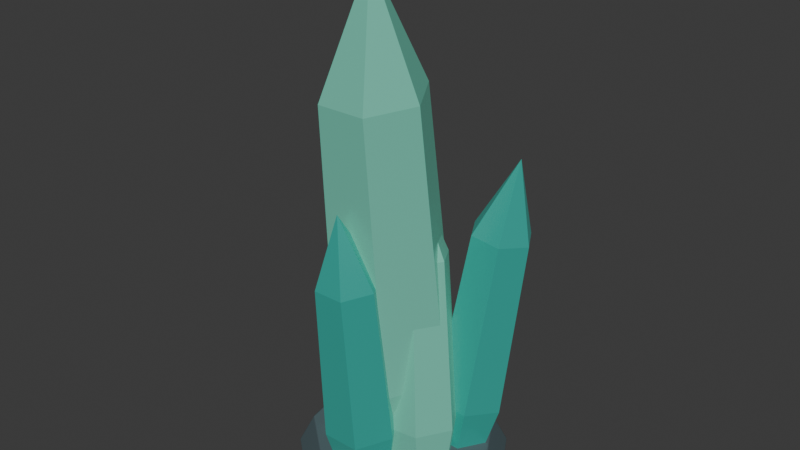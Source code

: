 # Source: crystal_tree.blend  (saved by Blender 5.2.44; exported with 4.5.12 LTS)
import bpy
from mathutils import Matrix  # noqa: F401  (used for matrix-valued properties, if any)

bpy.ops.wm.read_factory_settings(use_empty=True)
scene = bpy.context.scene
scene.name = 'Scene'

# ---- collections
col_collection = bpy.data.collections.new('Collection'); scene.collection.children.link(col_collection)

# ---- materials (node trees are filled in below, after node groups)
mat_crystal_pale_facets = bpy.data.materials.new('Crystal pale facets')
mat_crystal_pale_facets.diffuse_color = (0.17, 0.61, 0.46, 1.0)
mat_crystal_facets = bpy.data.materials.new('Crystal facets')
mat_crystal_facets.diffuse_color = (0.035, 0.37, 0.31, 1.0)
mat_forest_basalt = bpy.data.materials.new('Forest basalt')
mat_forest_basalt.diffuse_color = (0.095, 0.145, 0.16, 1.0)

# ---- material node trees
mat_crystal_pale_facets.use_nodes = True; mat_crystal_pale_facets.node_tree.nodes.clear()
_N = mat_crystal_pale_facets.node_tree.nodes; _L = mat_crystal_pale_facets.node_tree.links
n0 = _N.new('ShaderNodeBsdfPrincipled'); n0.name = 'Principled BSDF'; n0.location = (-200, 100)
n0.inputs[0].default_value = (0.17, 0.61, 0.46, 1.0)
n0.inputs[1].default_value = 0.24
n0.inputs[2].default_value = 0.32
n0.inputs[10].default_value = 0.005
n0.inputs[27].default_value = (0.17, 0.61, 0.46, 1.0)
n0.inputs[28].default_value = 0.12
n1 = _N.new('ShaderNodeOutputMaterial'); n1.name = 'Material Output'; n1.location = (200, 100)
_L.new(n0.outputs[0], n1.inputs[0])
n1.is_active_output = True
mat_crystal_facets.use_nodes = True; mat_crystal_facets.node_tree.nodes.clear()
_N = mat_crystal_facets.node_tree.nodes; _L = mat_crystal_facets.node_tree.links
n0 = _N.new('ShaderNodeBsdfPrincipled'); n0.name = 'Principled BSDF'; n0.location = (-200, 100)
n0.inputs[0].default_value = (0.035, 0.37, 0.31, 1.0)
n0.inputs[1].default_value = 0.32
n0.inputs[2].default_value = 0.28
n0.inputs[10].default_value = 0.005
n0.inputs[27].default_value = (0.035, 0.37, 0.31, 1.0)
n0.inputs[28].default_value = 0.23
n1 = _N.new('ShaderNodeOutputMaterial'); n1.name = 'Material Output'; n1.location = (200, 100)
_L.new(n0.outputs[0], n1.inputs[0])
n1.is_active_output = True
mat_forest_basalt.use_nodes = True; mat_forest_basalt.node_tree.nodes.clear()
_N = mat_forest_basalt.node_tree.nodes; _L = mat_forest_basalt.node_tree.links
n0 = _N.new('ShaderNodeBsdfPrincipled'); n0.name = 'Principled BSDF'; n0.location = (-200, 100)
n0.inputs[0].default_value = (0.095, 0.145, 0.16, 1.0)
n0.inputs[1].default_value = 0.15
n0.inputs[2].default_value = 0.84
n0.inputs[10].default_value = 0.005
n0.inputs[27].default_value = (0.095, 0.145, 0.16, 1.0)
n1 = _N.new('ShaderNodeOutputMaterial'); n1.name = 'Material Output'; n1.location = (200, 100)
_L.new(n0.outputs[0], n1.inputs[0])
n1.is_active_output = True

# ---- world
world_world = bpy.data.worlds.new('World'); scene.world = world_world
world_world.use_nodes = True; world_world.node_tree.nodes.clear()
_N = world_world.node_tree.nodes; _L = world_world.node_tree.links
n0 = _N.new('ShaderNodeOutputWorld'); n0.name = 'World Output'; n0.location = (200, 100)
n1 = _N.new('ShaderNodeBackground'); n1.name = 'Background'; n1.location = (-200, 100)
n1.inputs[0].default_value = (0.05088, 0.05088, 0.05088, 1.0)
_L.new(n1.outputs[0], n0.inputs[0])
n0.is_active_output = True
world_world.color = (0.05088, 0.05088, 0.05088)
world_world.sun_shadow_jitter_overblur = 0.0

# ---- meshes
me_growth_crystal = bpy.data.meshes.new('Growth crystal')
me_growth_crystal.from_pydata([(0.3575, 0.0, 0.0), (0.1787, 0.3096, 0.0), (-0.1787, 0.3096, 0.0), (-0.3575, 4.378e-17, 0.0), (-0.1787, -0.3096, 0.0), (0.1787, -0.3096, 0.0), (0.55, 0.0, 1.034), (0.275, 0.4763, 1.034), (-0.275, 0.4763, 1.034), (-0.55, 6.736e-17, 1.034), (-0.275, -0.4763, 1.034), (0.275, -0.4763, 1.034), (0.451, 0.0, 3.619), (0.2255, 0.3906, 3.619), (-0.2255, 0.3906, 3.619), (-0.451, 5.523e-17, 3.619), (-0.2255, -0.3906, 3.619), (0.2255, -0.3906, 3.619), (0.066, 0.0, 4.7)], [], [(5, 4, 3, 2, 1, 0), (0, 1, 7, 6), (1, 2, 8, 7), (2, 3, 9, 8), (3, 4, 10, 9), (4, 5, 11, 10), (5, 0, 6, 11), (6, 7, 13, 12), (7, 8, 14, 13), (8, 9, 15, 14), (9, 10, 16, 15), (10, 11, 17, 16), (11, 6, 12, 17), (12, 13, 18), (13, 14, 18), (14, 15, 18), (15, 16, 18), (16, 17, 18), (17, 12, 18)])
me_growth_crystal.materials.append(mat_crystal_pale_facets)
me_growth_crystal.update()
me_growth_crystal_001 = bpy.data.meshes.new('Growth crystal.001')
me_growth_crystal_001.from_pydata([(0.221, 0.0, 0.0), (0.1105, 0.1914, 0.0), (-0.1105, 0.1914, 0.0), (-0.221, 2.706e-17, 0.0), (-0.1105, -0.1914, 0.0), (0.1105, -0.1914, 0.0), (0.34, 0.0, 0.659), (0.17, 0.2944, 0.659), (-0.17, 0.2944, 0.659), (-0.34, 4.164e-17, 0.659), (-0.17, -0.2944, 0.659), (0.17, -0.2944, 0.659), (0.2788, 0.0, 2.306), (0.1394, 0.2414, 2.306), (-0.1394, 0.2414, 2.306), (-0.2788, 3.414e-17, 2.306), (-0.1394, -0.2414, 2.306), (0.1394, -0.2414, 2.306), (0.0408, 0.0, 2.995)], [], [(5, 4, 3, 2, 1, 0), (0, 1, 7, 6), (1, 2, 8, 7), (2, 3, 9, 8), (3, 4, 10, 9), (4, 5, 11, 10), (5, 0, 6, 11), (6, 7, 13, 12), (7, 8, 14, 13), (8, 9, 15, 14), (9, 10, 16, 15), (10, 11, 17, 16), (11, 6, 12, 17), (12, 13, 18), (13, 14, 18), (14, 15, 18), (15, 16, 18), (16, 17, 18), (17, 12, 18)])
me_growth_crystal_001.materials.append(mat_crystal_facets)
me_growth_crystal_001.update()
me_growth_crystal_002 = bpy.data.meshes.new('Growth crystal.002')
me_growth_crystal_002.from_pydata([(0.221, 0.0, 0.0), (0.1105, 0.1914, 0.0), (-0.1105, 0.1914, 0.0), (-0.221, 2.706e-17, 0.0), (-0.1105, -0.1914, 0.0), (0.1105, -0.1914, 0.0), (0.34, 0.0, 0.616), (0.17, 0.2944, 0.616), (-0.17, 0.2944, 0.616), (-0.34, 4.164e-17, 0.616), (-0.17, -0.2944, 0.616), (0.17, -0.2944, 0.616), (0.2788, 0.0, 2.156), (0.1394, 0.2414, 2.156), (-0.1394, 0.2414, 2.156), (-0.2788, 3.414e-17, 2.156), (-0.1394, -0.2414, 2.156), (0.1394, -0.2414, 2.156), (0.0408, 0.0, 2.8)], [], [(5, 4, 3, 2, 1, 0), (0, 1, 7, 6), (1, 2, 8, 7), (2, 3, 9, 8), (3, 4, 10, 9), (4, 5, 11, 10), (5, 0, 6, 11), (6, 7, 13, 12), (7, 8, 14, 13), (8, 9, 15, 14), (9, 10, 16, 15), (10, 11, 17, 16), (11, 6, 12, 17), (12, 13, 18), (13, 14, 18), (14, 15, 18), (15, 16, 18), (16, 17, 18), (17, 12, 18)])
me_growth_crystal_002.materials.append(mat_crystal_pale_facets)
me_growth_crystal_002.update()
me_growth_crystal_003 = bpy.data.meshes.new('Growth crystal.003')
me_growth_crystal_003.from_pydata([(0.221, 0.0, 0.0), (0.1105, 0.1914, 0.0), (-0.1105, 0.1914, 0.0), (-0.221, 2.706e-17, 0.0), (-0.1105, -0.1914, 0.0), (0.1105, -0.1914, 0.0), (0.34, 0.0, 0.5975), (0.17, 0.2944, 0.5975), (-0.17, 0.2944, 0.5975), (-0.34, 4.164e-17, 0.5975), (-0.17, -0.2944, 0.5975), (0.17, -0.2944, 0.5975), (0.2788, 0.0, 2.091), (0.1394, 0.2414, 2.091), (-0.1394, 0.2414, 2.091), (-0.2788, 3.414e-17, 2.091), (-0.1394, -0.2414, 2.091), (0.1394, -0.2414, 2.091), (0.0408, 0.0, 2.716)], [], [(5, 4, 3, 2, 1, 0), (0, 1, 7, 6), (1, 2, 8, 7), (2, 3, 9, 8), (3, 4, 10, 9), (4, 5, 11, 10), (5, 0, 6, 11), (6, 7, 13, 12), (7, 8, 14, 13), (8, 9, 15, 14), (9, 10, 16, 15), (10, 11, 17, 16), (11, 6, 12, 17), (12, 13, 18), (13, 14, 18), (14, 15, 18), (15, 16, 18), (16, 17, 18), (17, 12, 18)])
me_growth_crystal_003.materials.append(mat_crystal_facets)
me_growth_crystal_003.update()
me_growth_crystal_004 = bpy.data.meshes.new('Growth crystal.004')
me_growth_crystal_004.from_pydata([(0.221, 0.0, 0.0), (0.1105, 0.1914, 0.0), (-0.1105, 0.1914, 0.0), (-0.221, 2.706e-17, 0.0), (-0.1105, -0.1914, 0.0), (0.1105, -0.1914, 0.0), (0.34, 0.0, 0.8114), (0.17, 0.2944, 0.8114), (-0.17, 0.2944, 0.8114), (-0.34, 4.164e-17, 0.8114), (-0.17, -0.2944, 0.8114), (0.17, -0.2944, 0.8114), (0.2788, 0.0, 2.84), (0.1394, 0.2414, 2.84), (-0.1394, 0.2414, 2.84), (-0.2788, 3.414e-17, 2.84), (-0.1394, -0.2414, 2.84), (0.1394, -0.2414, 2.84), (0.0408, 0.0, 3.688)], [], [(5, 4, 3, 2, 1, 0), (0, 1, 7, 6), (1, 2, 8, 7), (2, 3, 9, 8), (3, 4, 10, 9), (4, 5, 11, 10), (5, 0, 6, 11), (6, 7, 13, 12), (7, 8, 14, 13), (8, 9, 15, 14), (9, 10, 16, 15), (10, 11, 17, 16), (11, 6, 12, 17), (12, 13, 18), (13, 14, 18), (14, 15, 18), (15, 16, 18), (16, 17, 18), (17, 12, 18)])
me_growth_crystal_004.materials.append(mat_crystal_pale_facets)
me_growth_crystal_004.update()
me_growth_crystal_005 = bpy.data.meshes.new('Growth crystal.005')
me_growth_crystal_005.from_pydata([(0.221, 0.0, 0.0), (0.1105, 0.1914, 0.0), (-0.1105, 0.1914, 0.0), (-0.221, 2.706e-17, 0.0), (-0.1105, -0.1914, 0.0), (0.1105, -0.1914, 0.0), (0.34, 0.0, 0.7153), (0.17, 0.2944, 0.7153), (-0.17, 0.2944, 0.7153), (-0.34, 4.164e-17, 0.7153), (-0.17, -0.2944, 0.7153), (0.17, -0.2944, 0.7153), (0.2788, 0.0, 2.504), (0.1394, 0.2414, 2.504), (-0.1394, 0.2414, 2.504), (-0.2788, 3.414e-17, 2.504), (-0.1394, -0.2414, 2.504), (0.1394, -0.2414, 2.504), (0.0408, 0.0, 3.251)], [], [(5, 4, 3, 2, 1, 0), (0, 1, 7, 6), (1, 2, 8, 7), (2, 3, 9, 8), (3, 4, 10, 9), (4, 5, 11, 10), (5, 0, 6, 11), (6, 7, 13, 12), (7, 8, 14, 13), (8, 9, 15, 14), (9, 10, 16, 15), (10, 11, 17, 16), (11, 6, 12, 17), (12, 13, 18), (13, 14, 18), (14, 15, 18), (15, 16, 18), (16, 17, 18), (17, 12, 18)])
me_growth_crystal_005.materials.append(mat_crystal_facets)
me_growth_crystal_005.update()
me_cone_013 = bpy.data.meshes.new('Cone.013')
me_cone_013.from_pydata([(0.0, 0.984, -0.15), (-0.01426, 0.988, -0.1364), (0.01426, 0.988, -0.1364), (-0.008646, 0.9902, -0.146), (-6.075e-10, 0.9919, -0.1441), (-1.863e-09, 0.9897, -0.1356), (0.008646, 0.9902, -0.146), (0.0, 0.834, 0.15), (0.01426, 0.8516, 0.1364), (-0.01426, 0.8516, 0.1364), (0.007742, 0.8445, 0.146), (1.665e-09, 0.8478, 0.1444), (9.313e-10, 0.8533, 0.1373), (-0.007742, 0.8445, 0.146), (0.6325, 0.7538, -0.15), (0.6242, 0.766, -0.1364), (0.646, 0.7477, -0.1364), (0.6299, 0.7641, -0.146), (0.6376, 0.7599, -0.1441), (0.6362, 0.7582, -0.1356), (0.6431, 0.753, -0.146), (0.5361, 0.6389, 0.15), (0.5583, 0.6432, 0.1364), (0.5365, 0.6615, 0.1364), (0.5488, 0.6419, 0.146), (0.545, 0.6495, 0.1444), (0.5485, 0.6537, 0.1373), (0.5369, 0.6519, 0.146), (0.9691, 0.1709, -0.15), (0.9705, 0.1856, -0.1364), (0.9755, 0.1575, -0.1364), (0.9736, 0.1805, -0.146), (0.9769, 0.1722, -0.1441), (0.9747, 0.1719, -0.1356), (0.9766, 0.1634, -0.146), (0.8214, 0.1448, 0.15), (0.8411, 0.1338, 0.1364), (0.8362, 0.1619, 0.1364), (0.833, 0.139, 0.146), (0.8349, 0.1472, 0.1444), (0.8404, 0.1482, 0.1373), (0.8303, 0.1543, 0.146), (0.8522, -0.492, -0.15), (0.8628, -0.4817, -0.1364), (0.8485, -0.5064, -0.1364), (0.8619, -0.4876, -0.146), (0.859, -0.496, -0.1441), (0.8571, -0.4949, -0.1356), (0.8532, -0.5026, -0.146), (0.7223, -0.417, 0.15), (0.7304, -0.4382, 0.1364), (0.7446, -0.4134, 0.1364), (0.7275, -0.429, 0.146), (0.7342, -0.4239, 0.1444), (0.739, -0.4267, 0.1373), (0.7352, -0.4155, 0.146), (0.3366, -0.9247, -0.15), (0.3513, -0.9236, -0.1364), (0.3245, -0.9333, -0.1364), (0.3468, -0.9275, -0.146), (0.3393, -0.9321, -0.1441), (0.3385, -0.9301, -0.1356), (0.3305, -0.9334, -0.146), (0.2853, -0.7837, 0.15), (0.2779, -0.8051, 0.1364), (0.3047, -0.7954, 0.1364), (0.2816, -0.7962, 0.146), (0.29, -0.7967, 0.1444), (0.2919, -0.8019, 0.1373), (0.2961, -0.7909, 0.146), (-0.3366, -0.9247, -0.15), (-0.3245, -0.9333, -0.1364), (-0.3513, -0.9236, -0.1364), (-0.3305, -0.9334, -0.146), (-0.3393, -0.9321, -0.1441), (-0.3385, -0.9301, -0.1356), (-0.3468, -0.9275, -0.146), (-0.2853, -0.7837, 0.15), (-0.3047, -0.7954, 0.1364), (-0.2779, -0.8051, 0.1364), (-0.2961, -0.7909, 0.146), (-0.29, -0.7967, 0.1444), (-0.2919, -0.8019, 0.1373), (-0.2816, -0.7962, 0.146), (-0.8522, -0.492, -0.15), (-0.8485, -0.5064, -0.1364), (-0.8628, -0.4817, -0.1364), (-0.8532, -0.5026, -0.146), (-0.859, -0.496, -0.1441), (-0.8571, -0.4949, -0.1356), (-0.8619, -0.4876, -0.146), (-0.7223, -0.417, 0.15), (-0.7446, -0.4134, 0.1364), (-0.7304, -0.4382, 0.1364), (-0.7352, -0.4155, 0.146), (-0.7342, -0.4239, 0.1444), (-0.739, -0.4267, 0.1373), (-0.7275, -0.429, 0.146), (-0.9691, 0.1709, -0.15), (-0.9755, 0.1575, -0.1364), (-0.9705, 0.1856, -0.1364), (-0.9766, 0.1634, -0.146), (-0.9769, 0.1722, -0.1441), (-0.9747, 0.1719, -0.1356), (-0.9736, 0.1805, -0.146), (-0.8214, 0.1448, 0.15), (-0.8362, 0.1619, 0.1364), (-0.8411, 0.1338, 0.1364), (-0.8303, 0.1543, 0.146), (-0.8349, 0.1472, 0.1444), (-0.8404, 0.1482, 0.1373), (-0.833, 0.139, 0.146), (-0.6325, 0.7538, -0.15), (-0.646, 0.7477, -0.1364), (-0.6242, 0.766, -0.1364), (-0.6431, 0.753, -0.146), (-0.6376, 0.7599, -0.1441), (-0.6362, 0.7582, -0.1356), (-0.6299, 0.7641, -0.146), (-0.5361, 0.6389, 0.15), (-0.5365, 0.6615, 0.1364), (-0.5583, 0.6432, 0.1364), (-0.5369, 0.6519, 0.146), (-0.545, 0.6495, 0.1444), (-0.5485, 0.6537, 0.1373), (-0.5488, 0.6419, 0.146)], [], [(0, 3, 4, 6), (1, 5, 4, 3), (2, 6, 4, 5), (7, 10, 11, 13), (8, 12, 11, 10), (9, 13, 11, 12), (14, 17, 18, 20), (15, 19, 18, 17), (16, 20, 18, 19), (21, 24, 25, 27), (22, 26, 25, 24), (23, 27, 25, 26), (28, 31, 32, 34), (29, 33, 32, 31), (30, 34, 32, 33), (35, 38, 39, 41), (36, 40, 39, 38), (37, 41, 39, 40), (42, 45, 46, 48), (43, 47, 46, 45), (44, 48, 46, 47), (49, 52, 53, 55), (50, 54, 53, 52), (51, 55, 53, 54), (56, 59, 60, 62), (57, 61, 60, 59), (58, 62, 60, 61), (63, 66, 67, 69), (64, 68, 67, 66), (65, 69, 67, 68), (70, 73, 74, 76), (71, 75, 74, 73), (72, 76, 74, 75), (77, 80, 81, 83), (78, 82, 81, 80), (79, 83, 81, 82), (84, 87, 88, 90), (85, 89, 88, 87), (86, 90, 88, 89), (91, 94, 95, 97), (92, 96, 95, 94), (93, 97, 95, 96), (98, 101, 102, 104), (99, 103, 102, 101), (100, 104, 102, 103), (105, 108, 109, 111), (106, 110, 109, 108), (107, 111, 109, 110), (112, 115, 116, 118), (113, 117, 116, 115), (114, 118, 116, 117), (119, 122, 123, 125), (120, 124, 123, 122), (121, 125, 123, 124), (2, 15, 17, 6), (6, 17, 14, 0), (23, 8, 10, 27), (27, 10, 7, 21), (1, 9, 12, 5), (5, 12, 8, 2), (22, 16, 19, 26), (26, 19, 15, 23), (16, 29, 31, 20), (20, 31, 28, 14), (37, 22, 24, 41), (41, 24, 21, 35), (36, 30, 33, 40), (40, 33, 29, 37), (30, 43, 45, 34), (34, 45, 42, 28), (51, 36, 38, 55), (55, 38, 35, 49), (50, 44, 47, 54), (54, 47, 43, 51), (44, 57, 59, 48), (48, 59, 56, 42), (65, 50, 52, 69), (69, 52, 49, 63), (64, 58, 61, 68), (68, 61, 57, 65), (58, 71, 73, 62), (62, 73, 70, 56), (79, 64, 66, 83), (83, 66, 63, 77), (78, 72, 75, 82), (82, 75, 71, 79), (72, 85, 87, 76), (76, 87, 84, 70), (93, 78, 80, 97), (97, 80, 77, 91), (92, 86, 89, 96), (96, 89, 85, 93), (86, 99, 101, 90), (90, 101, 98, 84), (107, 92, 94, 111), (111, 94, 91, 105), (106, 100, 103, 110), (110, 103, 99, 107), (100, 113, 115, 104), (104, 115, 112, 98), (121, 106, 108, 125), (125, 108, 105, 119), (120, 114, 117, 124), (124, 117, 113, 121), (114, 1, 3, 118), (118, 3, 0, 112), (9, 120, 122, 13), (13, 122, 119, 7), (0, 14, 28, 42, 56, 70, 84, 98, 112), (2, 8, 23, 15), (114, 120, 9, 1), (21, 7, 119, 105, 91, 77, 63, 49, 35), (16, 22, 37, 29), (30, 36, 51, 43), (44, 50, 65, 57), (58, 64, 79, 71), (72, 78, 93, 85), (86, 92, 107, 99), (100, 106, 121, 113)])
_uv = me_cone_013.uv_layers.new(name='UVMap')
_uv.uv.foreach_set('vector', [0.75, 0.4862, 0.7474, 0.4891, 0.7494, 0.4898, 0.7526, 0.4891, 0.002546, 0.5226, 4.47e-08, 0.5261, 4.47e-08, 0.5133, 0.001865, 0.5, 0.9975, 0.5226, 0.9981, 0.5, 0.9996, 0.5, 1.0, 0.5261, 0.25, 0.4855, 0.2524, 0.4891, 0.2502, 0.4899, 0.2476, 0.4891, 0.9972, 0.9774, 1.0, 0.9808, 1.0, 0.9941, 0.9982, 1.0, 0.002773, 0.9774, 0.00175, 1.0, 0.0001434, 1.0, 4.47e-08, 0.9808, 0.9018, 0.4309, 0.9017, 0.4348, 0.9036, 0.4341, 0.9056, 0.4315, 0.8914, 0.5226, 0.8889, 0.5261, 0.8887, 0.5066, 0.8908, 0.5, 0.8863, 0.5226, 0.887, 0.5, 0.8887, 0.5066, 0.8889, 0.5261, 0.4014, 0.4304, 0.4056, 0.4316, 0.4044, 0.4337, 0.4018, 0.4347, 0.8861, 0.9774, 0.8889, 0.9808, 0.889, 0.997, 0.8871, 1.0, 0.8917, 0.9774, 0.8906, 1.0, 0.889, 0.997, 0.8889, 0.9808, 0.9826, 0.291, 0.985, 0.2941, 0.986, 0.2922, 0.9859, 0.289, 0.7803, 0.5226, 0.7778, 0.5261, 0.7776, 0.5066, 0.7796, 0.5, 0.7752, 0.5226, 0.7759, 0.5, 0.7776, 0.5066, 0.7778, 0.5261, 0.4819, 0.2909, 0.4859, 0.2891, 0.4863, 0.2915, 0.4851, 0.2939, 0.775, 0.9774, 0.7778, 0.9808, 0.7778, 0.997, 0.776, 1.0, 0.7806, 0.9774, 0.7795, 1.0, 0.7778, 0.997, 0.7778, 0.9808, 0.9545, 0.1319, 0.9583, 0.1327, 0.958, 0.1307, 0.9557, 0.1282, 0.6692, 0.5226, 0.6667, 0.5261, 0.6664, 0.5066, 0.6685, 0.5, 0.6641, 0.5226, 0.6648, 0.5, 0.6664, 0.5066, 0.6667, 0.5261, 0.4539, 0.1323, 0.4559, 0.1283, 0.4577, 0.1299, 0.4583, 0.1325, 0.6639, 0.9774, 0.6667, 0.9808, 0.6667, 0.997, 0.6649, 1.0, 0.6694, 0.9774, 0.6684, 1.0, 0.6667, 0.997, 0.6667, 0.9808, 0.8308, 0.02807, 0.8342, 0.02624, 0.8326, 0.0249, 0.8293, 0.02447, 0.5581, 0.5226, 0.5556, 0.5261, 0.5553, 0.5066, 0.5574, 0.5, 0.553, 0.5226, 0.5537, 0.5, 0.5553, 0.5066, 0.5556, 0.5261, 0.3305, 0.02871, 0.3295, 0.02447, 0.3319, 0.02447, 0.3341, 0.02614, 0.5528, 0.9774, 0.5556, 0.9808, 0.5556, 0.997, 0.5538, 1.0, 0.5583, 0.9774, 0.5573, 1.0, 0.5556, 0.997, 0.5556, 0.9808, 0.6692, 0.02807, 0.6707, 0.02447, 0.6686, 0.02447, 0.6658, 0.02624, 0.447, 0.5226, 0.4444, 0.5261, 0.4442, 0.5066, 0.4463, 0.5, 0.4419, 0.5226, 0.4426, 0.5, 0.4442, 0.5066, 0.4444, 0.5261, 0.1695, 0.02871, 0.1659, 0.02614, 0.1678, 0.02461, 0.1705, 0.02447, 0.4417, 0.9774, 0.4444, 0.9808, 0.4445, 0.997, 0.4427, 1.0, 0.4472, 0.9774, 0.4462, 1.0, 0.4445, 0.997, 0.4444, 0.9808, 0.5455, 0.1319, 0.5443, 0.1282, 0.5427, 0.1296, 0.5417, 0.1327, 0.3359, 0.5226, 0.3333, 0.5261, 0.3331, 0.5066, 0.3352, 0.5, 0.3308, 0.5226, 0.3315, 0.5, 0.3331, 0.5066, 0.3333, 0.5261, 0.04606, 0.1323, 0.0417, 0.1325, 0.04212, 0.1302, 0.04413, 0.1283, 0.3306, 0.9774, 0.3333, 0.9808, 0.3334, 0.997, 0.3316, 1.0, 0.3361, 0.9774, 0.3351, 1.0, 0.3334, 0.997, 0.3333, 0.9808, 0.5174, 0.291, 0.5141, 0.289, 0.5138, 0.291, 0.515, 0.2941, 0.2248, 0.5226, 0.2222, 0.5261, 0.222, 0.5066, 0.2241, 0.5, 0.2197, 0.5226, 0.2204, 0.5, 0.222, 0.5066, 0.2222, 0.5261, 0.01808, 0.2909, 0.01494, 0.2939, 0.01375, 0.2919, 0.0141, 0.2891, 0.2194, 0.9774, 0.2222, 0.9808, 0.2223, 0.997, 0.2205, 1.0, 0.225, 0.9774, 0.224, 1.0, 0.2223, 0.997, 0.2222, 0.9808, 0.5982, 0.4309, 0.5944, 0.4315, 0.5954, 0.4333, 0.5983, 0.4348, 0.1137, 0.5226, 0.1111, 0.5261, 0.1109, 0.5066, 0.113, 0.5, 0.1086, 0.5226, 0.1092, 0.5, 0.1109, 0.5066, 0.1111, 0.5261, 0.09863, 0.4304, 0.09816, 0.4347, 0.09593, 0.4339, 0.09444, 0.4316, 0.1083, 0.9774, 0.1111, 0.9808, 0.1112, 0.997, 0.1094, 1.0, 0.1139, 0.9774, 0.1129, 1.0, 0.1112, 0.997, 0.1111, 0.9808, 0.9975, 0.5226, 0.8914, 0.5226, 0.8908, 0.5, 0.9981, 0.5, 0.7526, 0.4891, 0.9017, 0.4348, 0.9018, 0.4309, 0.75, 0.4862, 0.8917, 0.9774, 0.9972, 0.9774, 0.9982, 1.0, 0.8906, 1.0, 0.4018, 0.4347, 0.2524, 0.4891, 0.25, 0.4855, 0.4014, 0.4304, 0.002546, 0.5226, 0.002773, 0.9774, 4.47e-08, 0.9808, 4.47e-08, 0.5261, 1.0, 0.5261, 1.0, 0.9808, 0.9972, 0.9774, 0.9975, 0.5226, 0.8861, 0.9774, 0.8863, 0.5226, 0.8889, 0.5261, 0.8889, 0.9808, 0.8889, 0.9808, 0.8889, 0.5261, 0.8914, 0.5226, 0.8917, 0.9774, 0.8863, 0.5226, 0.7803, 0.5226, 0.7796, 0.5, 0.887, 0.5, 0.9056, 0.4315, 0.985, 0.2941, 0.9826, 0.291, 0.9018, 0.4309, 0.7806, 0.9774, 0.8861, 0.9774, 0.8871, 1.0, 0.7795, 1.0, 0.4851, 0.2939, 0.4056, 0.4316, 0.4014, 0.4304, 0.4819, 0.2909, 0.775, 0.9774, 0.7752, 0.5226, 0.7778, 0.5261, 0.7778, 0.9808, 0.7778, 0.9808, 0.7778, 0.5261, 0.7803, 0.5226, 0.7806, 0.9774, 0.7752, 0.5226, 0.6692, 0.5226, 0.6685, 0.5, 0.7759, 0.5, 0.9859, 0.289, 0.9583, 0.1327, 0.9545, 0.1319, 0.9826, 0.291, 0.6694, 0.9774, 0.775, 0.9774, 0.776, 1.0, 0.6684, 1.0, 0.4583, 0.1325, 0.4859, 0.2891, 0.4819, 0.2909, 0.4539, 0.1323, 0.6639, 0.9774, 0.6641, 0.5226, 0.6667, 0.5261, 0.6667, 0.9808, 0.6667, 0.9808, 0.6667, 0.5261, 0.6692, 0.5226, 0.6694, 0.9774, 0.6641, 0.5226, 0.5581, 0.5226, 0.5574, 0.5, 0.6648, 0.5, 0.9557, 0.1282, 0.8342, 0.02624, 0.8308, 0.02807, 0.9545, 0.1319, 0.5583, 0.9774, 0.6639, 0.9774, 0.6649, 1.0, 0.5573, 1.0, 0.3341, 0.02614, 0.4559, 0.1283, 0.4539, 0.1323, 0.3305, 0.02871, 0.5528, 0.9774, 0.553, 0.5226, 0.5556, 0.5261, 0.5556, 0.9808, 0.5556, 0.9808, 0.5556, 0.5261, 0.5581, 0.5226, 0.5583, 0.9774, 0.553, 0.5226, 0.447, 0.5226, 0.4463, 0.5, 0.5537, 0.5, 0.8293, 0.02447, 0.6707, 0.02447, 0.6692, 0.02807, 0.8308, 0.02807, 0.4472, 0.9774, 0.5528, 0.9774, 0.5538, 1.0, 0.4462, 1.0, 0.1705, 0.02447, 0.3295, 0.02447, 0.3305, 0.02871, 0.1695, 0.02871, 0.4417, 0.9774, 0.4419, 0.5226, 0.4444, 0.5261, 0.4444, 0.9808, 0.4444, 0.9808, 0.4444, 0.5261, 0.447, 0.5226, 0.4472, 0.9774, 0.4419, 0.5226, 0.3359, 0.5226, 0.3352, 0.5, 0.4426, 0.5, 0.6658, 0.02624, 0.5443, 0.1282, 0.5455, 0.1319, 0.6692, 0.02807, 0.3361, 0.9774, 0.4417, 0.9774, 0.4427, 1.0, 0.3351, 1.0, 0.04413, 0.1283, 0.1659, 0.02614, 0.1695, 0.02871, 0.04606, 0.1323, 0.3306, 0.9774, 0.3308, 0.5226, 0.3333, 0.5261, 0.3333, 0.9808, 0.3333, 0.9808, 0.3333, 0.5261, 0.3359, 0.5226, 0.3361, 0.9774, 0.3308, 0.5226, 0.2248, 0.5226, 0.2241, 0.5, 0.3315, 0.5, 0.5417, 0.1327, 0.5141, 0.289, 0.5174, 0.291, 0.5455, 0.1319, 0.225, 0.9774, 0.3306, 0.9774, 0.3316, 1.0, 0.224, 1.0, 0.0141, 0.2891, 0.0417, 0.1325, 0.04606, 0.1323, 0.01808, 0.2909, 0.2194, 0.9774, 0.2197, 0.5226, 0.2222, 0.5261, 0.2222, 0.9808, 0.2222, 0.9808, 0.2222, 0.5261, 0.2248, 0.5226, 0.225, 0.9774, 0.2197, 0.5226, 0.1137, 0.5226, 0.113, 0.5, 0.2204, 0.5, 0.515, 0.2941, 0.5944, 0.4315, 0.5982, 0.4309, 0.5174, 0.291, 0.1139, 0.9774, 0.2194, 0.9774, 0.2205, 1.0, 0.1129, 1.0, 0.09444, 0.4316, 0.01494, 0.2939, 0.01808, 0.2909, 0.09863, 0.4304, 0.1083, 0.9774, 0.1086, 0.5226, 0.1111, 0.5261, 0.1111, 0.9808, 0.1111, 0.9808, 0.1111, 0.5261, 0.1137, 0.5226, 0.1139, 0.9774, 0.1086, 0.5226, 0.002546, 0.5226, 0.001865, 0.5, 0.1092, 0.5, 0.5983, 0.4348, 0.7474, 0.4891, 0.75, 0.4862, 0.5982, 0.4309, 0.002773, 0.9774, 0.1083, 0.9774, 0.1094, 1.0, 0.00175, 1.0, 0.2476, 0.4891, 0.09816, 0.4347, 0.09863, 0.4304, 0.25, 0.4855, 0.75, 0.4862, 0.9018, 0.4309, 0.9826, 0.291, 0.9545, 0.1319, 0.8308, 0.02807, 0.6692, 0.02807, 0.5455, 0.1319, 0.5174, 0.291, 0.5982, 0.4309, 0.9975, 0.5226, 0.9972, 0.9774, 0.8917, 0.9774, 0.8914, 0.5226, 0.1086, 0.5226, 0.1083, 0.9774, 0.002773, 0.9774, 0.002546, 0.5226, 0.4014, 0.4304, 0.25, 0.4855, 0.09863, 0.4304, 0.01808, 0.2909, 0.04606, 0.1323, 0.1695, 0.02871, 0.3305, 0.02871, 0.4539, 0.1323, 0.4819, 0.2909, 0.8863, 0.5226, 0.8861, 0.9774, 0.7806, 0.9774, 0.7803, 0.5226, 0.7752, 0.5226, 0.775, 0.9774, 0.6694, 0.9774, 0.6692, 0.5226, 0.6641, 0.5226, 0.6639, 0.9774, 0.5583, 0.9774, 0.5581, 0.5226, 0.553, 0.5226, 0.5528, 0.9774, 0.4472, 0.9774, 0.447, 0.5226, 0.4419, 0.5226, 0.4417, 0.9774, 0.3361, 0.9774, 0.3359, 0.5226, 0.3308, 0.5226, 0.3306, 0.9774, 0.225, 0.9774, 0.2248, 0.5226, 0.2197, 0.5226, 0.2194, 0.9774, 0.1139, 0.9774, 0.1137, 0.5226])
me_cone_013.materials.append(mat_forest_basalt)
me_cone_013.update()
me_cone_013.normals_split_custom_set([tuple(v) for v in zip(*[iter([-3.639e-05, 0.001779, -1.0, -0.2852, 0.7934, -0.5377, -5.099e-05, 0.9945, -0.1046, 0.2852, 0.7934, -0.5377, -0.3075, 0.8571, 0.4133, 7.153e-07, 0.8974, 0.4411, -6.061e-06, 0.9945, -0.1045, -0.2852, 0.7934, -0.5377, 0.3075, 0.8571, 0.4133, 0.2852, 0.7934, -0.5377, 4.97e-05, 0.9945, -0.1046, 2.895e-05, 0.8975, 0.4411, 2.049e-05, 0.002159, 1.0, 0.1812, 0.5039, 0.8446, 2.547e-05, 0.6596, 0.7516, -0.1812, 0.5039, 0.8445, 0.3039, 0.8469, 0.4364, 8.792e-06, 0.8916, 0.4528, 3.476e-05, 0.6597, 0.7515, 0.1813, 0.5039, 0.8445, -0.3038, 0.8469, 0.4364, -0.1813, 0.5039, 0.8445, -2.776e-05, 0.6597, 0.7515, -1.432e-05, 0.8916, 0.4528, 0.001109, 0.001379, -1.0, 0.2916, 0.7911, -0.5377, 0.6392, 0.7619, -0.1046, 0.7285, 0.4245, -0.5377, 0.3154, 0.8542, 0.4133, 0.5769, 0.6875, 0.4411, 0.6393, 0.7618, -0.1045, 0.2916, 0.7911, -0.5377, 0.7865, 0.4589, 0.4133, 0.7285, 0.4245, -0.5377, 0.6393, 0.7618, -0.1046, 0.5769, 0.6875, 0.4411, 0.001404, 0.001642, 1.0, 0.4627, 0.2695, 0.8446, 0.424, 0.5053, 0.7516, 0.1851, 0.5025, 0.8445, 0.7772, 0.4535, 0.4364, 0.5731, 0.683, 0.4528, 0.4241, 0.5053, 0.7515, 0.4628, 0.2695, 0.8445, 0.3116, 0.8441, 0.4364, 0.1851, 0.5025, 0.8445, 0.424, 0.5054, 0.7515, 0.5731, 0.6831, 0.4528, 0.001743, 0.0003462, -1.0, 0.7319, 0.4186, -0.5377, 0.9794, 0.1727, -0.1046, 0.8309, -0.1431, -0.5377, 0.7907, 0.4517, 0.4133, 0.8838, 0.1559, 0.4411, 0.9794, 0.1727, -0.1045, 0.7319, 0.4186, -0.5377, 0.8975, -0.154, 0.4133, 0.8309, -0.1431, -0.5377, 0.9794, 0.1726, -0.1046, 0.8838, 0.1558, 0.4411, 0.002133, 0.0003573, 1.0, 0.5277, -0.09099, 0.8445, 0.6496, 0.1145, 0.7516, 0.4648, 0.266, 0.8445, 0.8868, -0.1522, 0.4364, 0.8781, 0.1548, 0.4528, 0.6497, 0.1145, 0.7515, 0.5277, -0.09103, 0.8445, 0.7813, 0.4463, 0.4364, 0.4648, 0.266, 0.8445, 0.6496, 0.1146, 0.7516, 0.8781, 0.1549, 0.4528, 0.001551, -0.000855, -1.0, 0.8298, -0.1497, -0.5377, 0.8613, -0.4972, -0.1046, 0.5446, -0.6437, -0.5377, 0.896, -0.1622, 0.4133, 0.7772, -0.4487, 0.4411, 0.8613, -0.4973, -0.1045, 0.8297, -0.1497, -0.5377, 0.5885, -0.6949, 0.4133, 0.5445, -0.6437, -0.5377, 0.8613, -0.4973, -0.1046, 0.7772, -0.4488, 0.4411, 0.001863, -0.001096, 1.0, 0.3457, -0.4089, 0.8446, 0.5712, -0.3298, 0.7516, 0.527, -0.095, 0.8445, 0.5815, -0.6866, 0.4364, 0.7722, -0.4458, 0.4528, 0.5713, -0.3299, 0.7515, 0.3458, -0.409, 0.8445, 0.8854, -0.1603, 0.4364, 0.527, -0.09498, 0.8445, 0.5713, -0.3298, 0.7515, 0.7722, -0.4458, 0.4528, 0.0006396, -0.001652, -1.0, 0.5393, -0.6481, -0.5377, 0.3402, -0.9345, -0.1046, 0.003402, -0.8431, -0.5377, 0.5821, -0.7002, 0.4133, 0.307, -0.8433, 0.4411, 0.3402, -0.9345, -0.1045, 0.5394, -0.6481, -0.5377, 0.004194, -0.9106, 0.4133, 0.003333, -0.8431, -0.5377, 0.3401, -0.9346, -0.1046, 0.3069, -0.8433, 0.4411, 0.0007196, -0.002034, 1.0, 0.002021, -0.5355, 0.8446, 0.2256, -0.6198, 0.7516, 0.3426, -0.4115, 0.8445, 0.004135, -0.8998, 0.4364, 0.3049, -0.8379, 0.4528, 0.2256, -0.6199, 0.7515, 0.001999, -0.5355, 0.8445, 0.5752, -0.6919, 0.4364, 0.3427, -0.4115, 0.8445, 0.2256, -0.6199, 0.7515, 0.305, -0.8379, 0.4528, -0.0005709, -0.001679, -1.0, -0.003399, -0.8431, -0.5377, -0.3401, -0.9346, -0.1046, -0.5393, -0.6481, -0.5377, -0.004184, -0.9106, 0.4133, -0.3069, -0.8433, 0.4411, -0.3401, -0.9346, -0.1046, -0.003395, -0.8431, -0.5377, -0.5821, -0.7002, 0.4133, -0.5394, -0.648, -0.5377, -0.3402, -0.9345, -0.1046, -0.307, -0.8433, 0.4411, -0.0007584, -0.00202, 1.0, -0.3426, -0.4115, 0.8446, -0.2256, -0.6198, 0.7516, -0.002046, -0.5355, 0.8445, -0.5752, -0.6919, 0.4364, -0.305, -0.8379, 0.4528, -0.2257, -0.6199, 0.7515, -0.3427, -0.4115, 0.8445, -0.004143, -0.8998, 0.4364, -0.001986, -0.5355, 0.8445, -0.2256, -0.6199, 0.7515, -0.3049, -0.8379, 0.4528, -0.001517, -0.000918, -1.0, -0.5446, -0.6437, -0.5377, -0.8613, -0.4973, -0.1046, -0.8298, -0.1497, -0.5377, -0.5885, -0.6949, 0.4133, -0.7772, -0.4487, 0.4411, -0.8613, -0.4973, -0.1045, -0.5446, -0.6437, -0.5377, -0.896, -0.1623, 0.4133, -0.8298, -0.1497, -0.5377, -0.8613, -0.4972, -0.1046, -0.7772, -0.4487, 0.4411, -0.001886, -0.001062, 1.0, -0.527, -0.09497, 0.8445, -0.5713, -0.3298, 0.7516, -0.3457, -0.4089, 0.8446, -0.8854, -0.1603, 0.4364, -0.7722, -0.4458, 0.4528, -0.5713, -0.3298, 0.7515, -0.527, -0.09495, 0.8445, -0.5815, -0.6866, 0.4364, -0.3458, -0.4089, 0.8445, -0.5713, -0.3299, 0.7515, -0.7722, -0.4458, 0.4528, -0.001749, 0.0002694, -1.0, -0.8309, -0.1431, -0.5377, -0.9794, 0.1727, -0.1046, -0.7319, 0.4186, -0.5377, -0.8975, -0.154, 0.4133, -0.8838, 0.1558, 0.4411, -0.9794, 0.1727, -0.1046, -0.8309, -0.1431, -0.5377, -0.7907, 0.4517, 0.4133, -0.7319, 0.4187, -0.5377, -0.9794, 0.1727, -0.1046, -0.8838, 0.1559, 0.4411, -0.002124, 0.0003979, 1.0, -0.4647, 0.266, 0.8445, -0.6496, 0.1146, 0.7516, -0.5277, -0.091, 0.8446, -0.7813, 0.4463, 0.4364, -0.8781, 0.1549, 0.4528, -0.6497, 0.1146, 0.7515, -0.4648, 0.266, 0.8445, -0.8868, -0.1522, 0.4364, -0.5277, -0.091, 0.8445, -0.6497, 0.1145, 0.7515, -0.8781, 0.1548, 0.4528, -0.001161, 0.001332, -1.0, -0.7285, 0.4245, -0.5377, -0.6393, 0.7618, -0.1046, -0.2916, 0.7911, -0.5377, -0.7865, 0.4589, 0.4133, -0.5769, 0.6875, 0.4411, -0.6393, 0.7618, -0.1046, -0.7285, 0.4245, -0.5377, -0.3154, 0.8542, 0.4133, -0.2915, 0.7912, -0.5377, -0.6392, 0.7619, -0.1046, -0.5769, 0.6875, 0.4411, -0.001374, 0.001664, 1.0, -0.185, 0.5025, 0.8446, -0.424, 0.5053, 0.7516, -0.4627, 0.2695, 0.8445, -0.3116, 0.8441, 0.4364, -0.5731, 0.683, 0.4528, -0.424, 0.5054, 0.7515, -0.185, 0.5026, 0.8445, -0.7771, 0.4535, 0.4364, -0.4628, 0.2695, 0.8445, -0.4241, 0.5053, 0.7515, -0.5731, 0.683, 0.4528, 0.3075, 0.8571, 0.4133, 0.3153, 0.8542, 0.4133, 0.2916, 0.7911, -0.5377, 0.2851, 0.7935, -0.5377, 0.2852, 0.7935, -0.5376, 0.2916, 0.7912, -0.5376, 0.001138, 0.001389, -1.0, 2.271e-05, 0.001795, -1.0, 0.3116, 0.8441, 0.4364, 0.3039, 0.8469, 0.4364, 0.1813, 0.5039, 0.8445, 0.185, 0.5026, 0.8445, 0.185, 0.5025, 0.8445, 0.1813, 0.5039, 0.8445, 2.706e-05, 0.002172, 1.0, 0.001411, 0.001668, 1.0, -0.3075, 0.8571, 0.4134, -0.3038, 0.8469, 0.4364, -4.897e-05, 0.8916, 0.4527, -2.88e-05, 0.8974, 0.4412, 2.898e-05, 0.8974, 0.4412, 4.918e-05, 0.8916, 0.4527, 0.3038, 0.8469, 0.4364, 0.3075, 0.8571, 0.4134, 0.7771, 0.4535, 0.4364, 0.7865, 0.4589, 0.4134, 0.5769, 0.6875, 0.4412, 0.5732, 0.683, 0.4527, 0.5731, 0.6831, 0.4527, 0.5768, 0.6875, 0.4412, 0.3154, 0.8542, 0.4134, 0.3116, 0.8441, 0.4364, 0.7865, 0.4589, 0.4133, 0.7907, 0.4517, 0.4133, 0.7319, 0.4186, -0.5377, 0.7285, 0.4246, -0.5377, 0.7285, 0.4245, -0.5376, 0.7319, 0.4186, -0.5376, 0.00176, 0.0003301, -1.0, 0.001165, 0.001358, -1.0, 0.7813, 0.4463, 0.4364, 0.7772, 0.4534, 0.4364, 0.4628, 0.2695, 0.8445, 0.4648, 0.266, 0.8445, 0.4647, 0.266, 0.8445, 0.4627, 0.2695, 0.8445, 0.001378, 0.001624, 1.0, 0.002115, 0.0003485, 1.0, 0.8868, -0.1521, 0.4364, 0.8975, -0.154, 0.4134, 0.8838, 0.1558, 0.4412, 0.8781, 0.1548, 0.4527, 0.8781, 0.1549, 0.4527, 0.8838, 0.1559, 0.4412, 0.7907, 0.4516, 0.4134, 0.7813, 0.4463, 0.4364, 0.8975, -0.154, 0.4133, 0.896, -0.1622, 0.4133, 0.8298, -0.1498, -0.5377, 0.8309, -0.143, -0.5377, 0.8309, -0.1431, -0.5376, 0.8298, -0.1498, -0.5376, 0.001557, -0.0008785, -1.0, 0.001763, 0.0002908, -1.0, 0.8854, -0.1603, 0.4364, 0.8868, -0.1522, 0.4364, 0.5277, -0.09102, 0.8445, 0.5271, -0.09496, 0.8445, 0.527, -0.09494, 0.8445, 0.5277, -0.09102, 0.8445, 0.0021, 0.0003589, 1.0, 0.001844, -0.001092, 1.0, 0.5815, -0.6866, 0.4364, 0.5885, -0.6948, 0.4134, 0.7772, -0.4487, 0.4412, 0.7722, -0.4459, 0.4527, 0.7722, -0.4458, 0.4527, 0.7772, -0.4487, 0.4412, 0.896, -0.1623, 0.4134, 0.8854, -0.1603, 0.4364, 0.5885, -0.6949, 0.4133, 0.5821, -0.7002, 0.4133, 0.5393, -0.6481, -0.5377, 0.5446, -0.6437, -0.5377, 0.5446, -0.6437, -0.5376, 0.5394, -0.6481, -0.5376, 0.0006294, -0.001677, -1.0, 0.001539, -0.000913, -1.0, 0.5752, -0.6919, 0.4364, 0.5815, -0.6866, 0.4364, 0.3458, -0.409, 0.8445, 0.3427, -0.4115, 0.8445, 0.3427, -0.4115, 0.8445, 0.3457, -0.4089, 0.8445, 0.001866, -0.001107, 1.0, 0.0007376, -0.002054, 1.0, 0.004164, -0.8998, 0.4364, 0.004205, -0.9106, 0.4134, 0.3069, -0.8433, 0.4412, 0.3049, -0.8379, 0.4527, 0.305, -0.8379, 0.4527, 0.307, -0.8433, 0.4412, 0.5821, -0.7002, 0.4134, 0.5752, -0.6919, 0.4364, 0.004146, -0.9106, 0.4133, -0.004148, -0.9106, 0.4133, -0.003436, -0.8431, -0.5377, 0.003432, -0.8431, -0.5377, 0.003406, -0.8432, -0.5376, -0.00341, -0.8432, -0.5376, -0.000595, -0.001691, -1.0, 0.0005927, -0.001691, -1.0, -0.004107, -0.8998, 0.4364, 0.004115, -0.8998, 0.4364, 0.002004, -0.5355, 0.8445, -0.001997, -0.5355, 0.8445, -0.001988, -0.5355, 0.8445, 0.001995, -0.5355, 0.8445, 0.0007177, -0.002049, 1.0, -0.0007552, -0.002049, 1.0, -0.5752, -0.6919, 0.4364, -0.5821, -0.7002, 0.4134, -0.307, -0.8433, 0.4412, -0.305, -0.8379, 0.4527, -0.3049, -0.8379, 0.4527, -0.3069, -0.8433, 0.4412, -0.004205, -0.9106, 0.4134, -0.004164, -0.8998, 0.4364, -0.5821, -0.7002, 0.4133, -0.5885, -0.6949, 0.4133, -0.5446, -0.6437, -0.5377, -0.5393, -0.6481, -0.5377, -0.5394, -0.6481, -0.5376, -0.5446, -0.6437, -0.5376, -0.001541, -0.0009114, -1.0, -0.0006314, -0.001675, -1.0, -0.5815, -0.6866, 0.4364, -0.5752, -0.6919, 0.4364, -0.3427, -0.4115, 0.8445, -0.3458, -0.409, 0.8445, -0.3457, -0.4089, 0.8445, -0.3427, -0.4115, 0.8445, -0.0007663, -0.00203, 1.0, -0.001894, -0.001084, 1.0, -0.8854, -0.1603, 0.4364, -0.896, -0.1623, 0.4134, -0.7772, -0.4487, 0.4412, -0.7722, -0.4458, 0.4527, -0.7722, -0.4459, 0.4527, -0.7772, -0.4487, 0.4412, -0.5885, -0.6948, 0.4134, -0.5815, -0.6866, 0.4364, -0.896, -0.1622, 0.4133, -0.8975, -0.154, 0.4133, -0.8309, -0.143, -0.5377, -0.8297, -0.1498, -0.5377, -0.8298, -0.1498, -0.5376, -0.831, -0.1431, -0.5376, -0.001766, 0.0002928, -1.0, -0.00156, -0.0008766, -1.0, -0.8868, -0.1522, 0.4364, -0.8854, -0.1603, 0.4364, -0.527, -0.09497, 0.8445, -0.5277, -0.09103, 0.8445, -0.5277, -0.09103, 0.8445, -0.527, -0.09495, 0.8445, -0.001849, -0.001055, 1.0, -0.002105, 0.0003959, 1.0, -0.7813, 0.4463, 0.4364, -0.7907, 0.4516, 0.4134, -0.8838, 0.1559, 0.4412, -0.8781, 0.1549, 0.4527, -0.8781, 0.1548, 0.4527, -0.8838, 0.1558, 0.4412, -0.8975, -0.154, 0.4134, -0.8868, -0.1521, 0.4364, -0.7907, 0.4517, 0.4133, -0.7865, 0.4589, 0.4133, -0.7285, 0.4246, -0.5377, -0.7319, 0.4186, -0.5377, -0.7319, 0.4186, -0.5376, -0.7285, 0.4245, -0.5376, -0.001166, 0.00136, -1.0, -0.001759, 0.0003311, -1.0, -0.7772, 0.4534, 0.4364, -0.7813, 0.4463, 0.4364, -0.4648, 0.266, 0.8445, -0.4628, 0.2695, 0.8445, -0.4627, 0.2695, 0.8445, -0.4647, 0.266, 0.8445, -0.002095, 0.0003812, 1.0, -0.001359, 0.001657, 1.0, -0.3116, 0.8441, 0.4364, -0.3154, 0.8542, 0.4134, -0.5768, 0.6875, 0.4412, -0.5731, 0.6831, 0.4527, -0.5732, 0.683, 0.4527, -0.5769, 0.6875, 0.4412, -0.7865, 0.4589, 0.4134, -0.7771, 0.4535, 0.4364, -0.3153, 0.8542, 0.4133, -0.3075, 0.8571, 0.4133, -0.2851, 0.7935, -0.5377, -0.2916, 0.7911, -0.5377, -0.2916, 0.7912, -0.5376, -0.2852, 0.7935, -0.5376, -1.973e-05, 0.001796, -1.0, -0.001136, 0.00139, -1.0, -0.3039, 0.8469, 0.4364, -0.3116, 0.8441, 0.4364, -0.185, 0.5026, 0.8445, -0.1813, 0.5039, 0.8445, -0.1813, 0.5039, 0.8445, -0.185, 0.5025, 0.8445, -0.001376, 0.001681, 1.0, 8.129e-06, 0.002185, 1.0, -1.318e-07, 0.001774, -1.0, 0.00114, 0.001359, -1.0, 0.001747, 0.0003081, -1.0, 0.001536, -0.0008867, -1.0, 0.0006068, -0.001667, -1.0, -0.0006065, -0.001667, -1.0, -0.001536, -0.000887, -1.0, -0.001747, 0.0003079, -1.0, -0.00114, 0.001359, -1.0, 0.3075, 0.8571, 0.4133, 0.3039, 0.8469, 0.4363, 0.3116, 0.8441, 0.4363, 0.3153, 0.8542, 0.4134, -0.3154, 0.8542, 0.4133, -0.3116, 0.8441, 0.4363, -0.3039, 0.8469, 0.4363, -0.3075, 0.8571, 0.4133, 0.001356, 0.001616, 1.0, 1.7e-07, 0.002109, 1.0, -0.001356, 0.001616, 1.0, -0.002077, 0.0003664, 1.0, -0.001827, -0.001054, 1.0, -0.0007216, -0.001982, 1.0, 0.0007213, -0.001982, 1.0, 0.001827, -0.001055, 1.0, 0.002077, 0.0003661, 1.0, 0.7865, 0.4589, 0.4133, 0.7772, 0.4534, 0.4364, 0.7813, 0.4463, 0.4364, 0.7907, 0.4517, 0.4133, 0.8975, -0.154, 0.4133, 0.8868, -0.1522, 0.4363, 0.8854, -0.1603, 0.4364, 0.896, -0.1622, 0.4133, 0.5885, -0.6949, 0.4133, 0.5815, -0.6866, 0.4364, 0.5752, -0.6919, 0.4363, 0.5821, -0.7002, 0.4133, 0.00417, -0.9106, 0.4133, 0.004119, -0.8998, 0.4364, -0.004118, -0.8998, 0.4364, -0.004171, -0.9106, 0.4133, -0.5821, -0.7002, 0.4133, -0.5752, -0.6919, 0.4364, -0.5815, -0.6866, 0.4364, -0.5885, -0.6949, 0.4133, -0.896, -0.1622, 0.4133, -0.8854, -0.1603, 0.4364, -0.8868, -0.1522, 0.4364, -0.8975, -0.154, 0.4133, -0.7907, 0.4517, 0.4133, -0.7813, 0.4463, 0.4364, -0.7772, 0.4534, 0.4364, -0.7865, 0.4589, 0.4133])] * 3)])

# ---- objects
ob_growth_crystal = bpy.data.objects.new('Growth crystal', me_growth_crystal)
ob_growth_crystal_001 = bpy.data.objects.new('Growth crystal.001', me_growth_crystal_001)
ob_growth_crystal_002 = bpy.data.objects.new('Growth crystal.002', me_growth_crystal_002)
ob_growth_crystal_003 = bpy.data.objects.new('Growth crystal.003', me_growth_crystal_003)
ob_growth_crystal_004 = bpy.data.objects.new('Growth crystal.004', me_growth_crystal_004)
ob_growth_crystal_005 = bpy.data.objects.new('Growth crystal.005', me_growth_crystal_005)
ob_crystal_bedrock = bpy.data.objects.new('Crystal bedrock', me_cone_013)

# ---- transforms, parenting, visibility, modifiers, constraints
ob_growth_crystal.location = (0.0, 0.0, 0.0)
ob_growth_crystal.rotation_euler = (0.1, 0.0, 0.0)
ob_growth_crystal_001.location = (0.433, 0.25, 0.0)
ob_growth_crystal_001.rotation_euler = (0.05, 0.1299, 1.047)
ob_growth_crystal_002.location = (0.433, -0.25, 0.0)
ob_growth_crystal_002.rotation_euler = (-0.05, 0.1299, 2.094)
ob_growth_crystal_003.location = (6.123e-17, -0.5, 0.0)
ob_growth_crystal_003.rotation_euler = (-0.1, 1.837e-17, 3.142)
ob_growth_crystal_004.location = (-0.433, -0.25, 0.0)
ob_growth_crystal_004.rotation_euler = (-0.05, -0.1299, 4.189)
ob_growth_crystal_005.location = (-0.433, 0.25, 0.0)
ob_growth_crystal_005.rotation_euler = (0.05, -0.1299, 5.236)
ob_crystal_bedrock.location = (0.0, 0.0, 0.1)

# ---- collection membership
col_collection.objects.link(ob_growth_crystal)
col_collection.objects.link(ob_growth_crystal_001)
col_collection.objects.link(ob_growth_crystal_002)
col_collection.objects.link(ob_growth_crystal_003)
col_collection.objects.link(ob_growth_crystal_004)
col_collection.objects.link(ob_growth_crystal_005)
col_collection.objects.link(ob_crystal_bedrock)

# ---- scene / render settings (as saved in the file)
scene.frame_start = 1; scene.frame_end = 250; scene.frame_set(1)
scene.render.engine = 'BLENDER_EEVEE_NEXT'
scene.render.fps = 30
scene.render.bake_bias = 0.0
scene.render.bake_samples = 0
scene.render.compositor_device = 'GPU'
scene.eevee.use_volume_custom_range = False
scene.eevee.fast_gi_thickness_near = 0.1
scene.eevee.fast_gi_thickness_far = 0.0
scene.eevee.ray_tracing_options.screen_trace_thickness = 0.1
bpy.context.view_layer.update()

# ---- added for rendering (the .blend has no active camera and no usable light): camera, sun
cam_auto = bpy.data.cameras.new('AutoCamera')
cam_auto.lens = 50.0
cam_auto.sensor_width = 36.0
cam_auto.clip_end = 1000.0
ob_auto_camera = bpy.data.objects.new('AutoCamera', cam_auto)
scene.collection.objects.link(ob_auto_camera)
ob_auto_camera.location = (5.28427, -6.3938, 6.57119)
ob_auto_camera.rotation_euler = (1.09748, -7.21219e-08, 0.694738)
scene.camera = ob_auto_camera
light_auto_sun = bpy.data.lights.new('AutoSun', 'SUN')
light_auto_sun.energy = 3.0
light_auto_sun.angle = 0.0523599
ob_auto_sun = bpy.data.objects.new('AutoSun', light_auto_sun)
scene.collection.objects.link(ob_auto_sun)
ob_auto_sun.rotation_euler = (0.872665, 0.174533, 0.523599)
bpy.context.view_layer.update()
